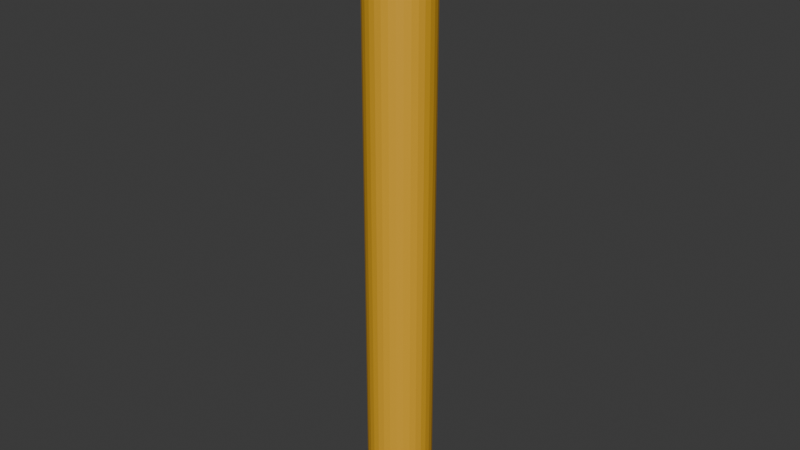 # Source: candle.blend  (saved by Blender 4.1.24; exported with 4.5.12 LTS)
import bpy
from mathutils import Matrix  # noqa: F401  (used for matrix-valued properties, if any)

bpy.ops.wm.read_factory_settings(use_empty=True)
scene = bpy.context.scene
scene.name = 'Scene'

# ---- collections
col_collection = bpy.data.collections.new('Collection'); scene.collection.children.link(col_collection)

# ---- materials (node trees are filled in below, after node groups)
mat_material_001 = bpy.data.materials.new('Material.001')
mat_material_001.use_transparent_shadow = False

# ---- material node trees
mat_material_001.use_nodes = True; mat_material_001.node_tree.nodes.clear()
_N = mat_material_001.node_tree.nodes; _L = mat_material_001.node_tree.links
n0 = _N.new('ShaderNodeBsdfPrincipled'); n0.name = 'Principled BSDF'; n0.location = (10, 300)
n0.inputs[0].default_value = (0.7991, 0.4179, 0.02217, 1.0)
n1 = _N.new('ShaderNodeOutputMaterial'); n1.name = 'Material Output'; n1.location = (300, 300)
_L.new(n0.outputs[0], n1.inputs[0])
n1.is_active_output = True

# ---- world
world_world = bpy.data.worlds.new('World'); scene.world = world_world
world_world.use_nodes = True; world_world.node_tree.nodes.clear()
_N = world_world.node_tree.nodes; _L = world_world.node_tree.links
n0 = _N.new('ShaderNodeOutputWorld'); n0.name = 'World Output'; n0.location = (300, 300)
n1 = _N.new('ShaderNodeBackground'); n1.name = 'Background'; n1.location = (10, 300)
n1.inputs[0].default_value = (0.05088, 0.05088, 0.05088, 1.0)
_L.new(n1.outputs[0], n0.inputs[0])
n0.is_active_output = True
world_world.color = (0.05088, 0.05088, 0.05088)
world_world.use_sun_shadow = False
world_world.sun_shadow_jitter_overblur = 0.0

# ---- meshes
me_cylinder = bpy.data.meshes.new('Cylinder')
me_cylinder.from_pydata([(0.0, 1.0, -1.0), (0.0, 0.3204, 1.13), (0.1951, 0.9808, -1.0), (0.06252, 0.3143, 1.13), (0.3827, 0.9239, -1.0), (0.1226, 0.2961, 1.13), (0.5556, 0.8315, -1.0), (0.178, 0.2664, 1.13), (0.7071, 0.7071, -1.0), (0.2266, 0.2266, 1.13), (0.8315, 0.5556, -1.0), (0.2664, 0.178, 1.13), (0.9239, 0.3827, -1.0), (0.2961, 0.1226, 1.13), (0.9808, 0.1951, -1.0), (0.3143, 0.06252, 1.13), (1.0, 0.0, -1.0), (0.3204, 0.0, 1.13), (0.9808, -0.1951, -1.0), (0.3143, -0.06252, 1.13), (0.9239, -0.3827, -1.0), (0.2961, -0.1226, 1.13), (0.8315, -0.5556, -1.0), (0.2664, -0.178, 1.13), (0.7071, -0.7071, -1.0), (0.2266, -0.2266, 1.13), (0.5556, -0.8315, -1.0), (0.178, -0.2664, 1.13), (0.3827, -0.9239, -1.0), (0.1226, -0.2961, 1.13), (0.1951, -0.9808, -1.0), (0.06252, -0.3143, 1.13), (0.0, -1.0, -1.0), (0.0, -0.3204, 1.13), (-0.1951, -0.9808, -1.0), (-0.06252, -0.3143, 1.13), (-0.3827, -0.9239, -1.0), (-0.1226, -0.2961, 1.13), (-0.5556, -0.8315, -1.0), (-0.178, -0.2664, 1.13), (-0.7071, -0.7071, -1.0), (-0.2266, -0.2266, 1.13), (-0.8315, -0.5556, -1.0), (-0.2664, -0.178, 1.13), (-0.9239, -0.3827, -1.0), (-0.2961, -0.1226, 1.13), (-0.9808, -0.1951, -1.0), (-0.3143, -0.06252, 1.13), (-1.0, 0.0, -1.0), (-0.3204, 0.0, 1.13), (-0.9808, 0.1951, -1.0), (-0.3143, 0.06252, 1.13), (-0.9239, 0.3827, -1.0), (-0.2961, 0.1226, 1.13), (-0.8315, 0.5556, -1.0), (-0.2664, 0.178, 1.13), (-0.7071, 0.7071, -1.0), (-0.2266, 0.2266, 1.13), (-0.5556, 0.8315, -1.0), (-0.178, 0.2664, 1.13), (-0.3827, 0.9239, -1.0), (-0.1226, 0.2961, 1.13), (-0.1951, 0.9808, -1.0), (-0.06252, 0.3143, 1.13), (0.1951, 0.9808, 1.0), (0.0, 1.0, 1.0), (0.3827, 0.9239, 1.0), (0.5556, 0.8315, 1.0), (0.7071, 0.7071, 1.0), (0.8315, 0.5556, 1.0), (0.9239, 0.3827, 1.0), (0.9808, 0.1951, 1.0), (1.0, 0.0, 1.0), (0.9808, -0.1951, 1.0), (0.9239, -0.3827, 1.0), (0.8315, -0.5556, 1.0), (0.7071, -0.7071, 1.0), (0.5556, -0.8315, 1.0), (0.3827, -0.9239, 1.0), (0.1951, -0.9808, 1.0), (0.0, -1.0, 1.0), (-0.1951, -0.9808, 1.0), (-0.3827, -0.9239, 1.0), (-0.5556, -0.8315, 1.0), (-0.7071, -0.7071, 1.0), (-0.8315, -0.5556, 1.0), (-0.9239, -0.3827, 1.0), (-0.9808, -0.1951, 1.0), (-1.0, 0.0, 1.0), (-0.9808, 0.1951, 1.0), (-0.9239, 0.3827, 1.0), (-0.8315, 0.5556, 1.0), (-0.7071, 0.7071, 1.0), (-0.5556, 0.8315, 1.0), (-0.3827, 0.9239, 1.0), (-0.1951, 0.9808, 1.0), (0.1951, 0.9808, 1.0), (0.0, 1.0, 1.0), (0.3827, 0.9239, 1.0), (0.5556, 0.8315, 1.0), (0.7071, 0.7071, 1.0), (0.8315, 0.5556, 1.0), (0.9239, 0.3827, 1.0), (0.9808, 0.1951, 1.0), (1.0, 0.0, 1.0), (0.9808, -0.1951, 1.0), (0.9239, -0.3827, 1.0), (0.8315, -0.5556, 1.0), (0.7071, -0.7071, 1.0), (0.5556, -0.8315, 1.0), (0.3827, -0.9239, 1.0), (0.1951, -0.9808, 1.0), (0.0, -1.0, 1.0), (-0.1951, -0.9808, 1.0), (-0.3827, -0.9239, 1.0), (-0.5556, -0.8315, 1.0), (-0.7071, -0.7071, 1.0), (-0.8315, -0.5556, 1.0), (-0.9239, -0.3827, 1.0), (-0.9808, -0.1951, 1.0), (-1.0, 0.0, 1.0), (-0.9808, 0.1951, 1.0), (-0.9239, 0.3827, 1.0), (-0.8315, 0.5556, 1.0), (-0.7071, 0.7071, 1.0), (-0.5556, 0.8315, 1.0), (-0.3827, 0.9239, 1.0), (-0.1951, 0.9808, 1.0), (0.1284, 0.6457, 1.07), (0.0, 0.6584, 1.07), (0.252, 0.6083, 1.07), (0.3658, 0.5474, 1.07), (0.4656, 0.4656, 1.07), (0.5474, 0.3658, 1.07), (0.6083, 0.252, 1.07), (0.6457, 0.1284, 1.07), (0.6584, 0.0, 1.07), (0.6457, -0.1284, 1.07), (0.6083, -0.252, 1.07), (0.5474, -0.3658, 1.07), (0.4656, -0.4656, 1.07), (0.3658, -0.5474, 1.07), (0.252, -0.6083, 1.07), (0.1284, -0.6457, 1.07), (0.0, -0.6584, 1.07), (-0.1284, -0.6457, 1.07), (-0.252, -0.6083, 1.07), (-0.3658, -0.5474, 1.07), (-0.4656, -0.4656, 1.07), (-0.5474, -0.3658, 1.07), (-0.6083, -0.252, 1.07), (-0.6457, -0.1284, 1.07), (-0.6584, 0.0, 1.07), (-0.6457, 0.1284, 1.07), (-0.6083, 0.252, 1.07), (-0.5474, 0.3658, 1.07), (-0.4656, 0.4656, 1.07), (-0.3658, 0.5474, 1.07), (-0.252, 0.6083, 1.07), (-0.1284, 0.6457, 1.07)], [], [(0, 65, 64, 2), (2, 64, 66, 4), (4, 66, 67, 6), (6, 67, 68, 8), (8, 68, 69, 10), (10, 69, 70, 12), (12, 70, 71, 14), (14, 71, 72, 16), (16, 72, 73, 18), (18, 73, 74, 20), (20, 74, 75, 22), (22, 75, 76, 24), (24, 76, 77, 26), (26, 77, 78, 28), (28, 78, 79, 30), (30, 79, 80, 32), (32, 80, 81, 34), (34, 81, 82, 36), (36, 82, 83, 38), (38, 83, 84, 40), (40, 84, 85, 42), (42, 85, 86, 44), (44, 86, 87, 46), (46, 87, 88, 48), (48, 88, 89, 50), (50, 89, 90, 52), (52, 90, 91, 54), (54, 91, 92, 56), (56, 92, 93, 58), (58, 93, 94, 60), (3, 1, 63, 61, 59, 57, 55, 53, 51, 49, 47, 45, 43, 41, 39, 37, 35, 33, 31, 29, 27, 25, 23, 21, 19, 17, 15, 13, 11, 9, 7, 5), (60, 94, 95, 62), (62, 95, 65, 0), (0, 2, 4, 6, 8, 10, 12, 14, 16, 18, 20, 22, 24, 26, 28, 30, 32, 34, 36, 38, 40, 42, 44, 46, 48, 50, 52, 54, 56, 58, 60, 62), (97, 96, 64, 65), (96, 98, 66, 64), (98, 99, 67, 66), (99, 100, 68, 67), (100, 101, 69, 68), (101, 102, 70, 69), (102, 103, 71, 70), (103, 104, 72, 71), (104, 105, 73, 72), (105, 106, 74, 73), (106, 107, 75, 74), (107, 108, 76, 75), (108, 109, 77, 76), (109, 110, 78, 77), (110, 111, 79, 78), (111, 112, 80, 79), (112, 113, 81, 80), (113, 114, 82, 81), (114, 115, 83, 82), (115, 116, 84, 83), (116, 117, 85, 84), (117, 118, 86, 85), (118, 119, 87, 86), (119, 120, 88, 87), (120, 121, 89, 88), (121, 122, 90, 89), (122, 123, 91, 90), (123, 124, 92, 91), (124, 125, 93, 92), (125, 126, 94, 93), (126, 127, 95, 94), (127, 97, 65, 95), (129, 128, 96, 97), (128, 130, 98, 96), (130, 131, 99, 98), (131, 132, 100, 99), (132, 133, 101, 100), (133, 134, 102, 101), (134, 135, 103, 102), (135, 136, 104, 103), (136, 137, 105, 104), (137, 138, 106, 105), (138, 139, 107, 106), (139, 140, 108, 107), (140, 141, 109, 108), (141, 142, 110, 109), (142, 143, 111, 110), (143, 144, 112, 111), (144, 145, 113, 112), (145, 146, 114, 113), (146, 147, 115, 114), (147, 148, 116, 115), (148, 149, 117, 116), (149, 150, 118, 117), (150, 151, 119, 118), (151, 152, 120, 119), (152, 153, 121, 120), (153, 154, 122, 121), (154, 155, 123, 122), (155, 156, 124, 123), (156, 157, 125, 124), (157, 158, 126, 125), (158, 159, 127, 126), (159, 129, 97, 127), (1, 3, 128, 129), (3, 5, 130, 128), (5, 7, 131, 130), (7, 9, 132, 131), (9, 11, 133, 132), (11, 13, 134, 133), (13, 15, 135, 134), (15, 17, 136, 135), (17, 19, 137, 136), (19, 21, 138, 137), (21, 23, 139, 138), (23, 25, 140, 139), (25, 27, 141, 140), (27, 29, 142, 141), (29, 31, 143, 142), (31, 33, 144, 143), (33, 35, 145, 144), (35, 37, 146, 145), (37, 39, 147, 146), (39, 41, 148, 147), (41, 43, 149, 148), (43, 45, 150, 149), (45, 47, 151, 150), (47, 49, 152, 151), (49, 51, 153, 152), (51, 53, 154, 153), (53, 55, 155, 154), (55, 57, 156, 155), (57, 59, 157, 156), (59, 61, 158, 157), (61, 63, 159, 158), (63, 1, 129, 159)])
_uv = me_cylinder.uv_layers.new(name='UVMap')
_uv.uv.foreach_set('vector', [1.0, 0.5, 1.0, 1.0, 0.9688, 1.0, 0.9688, 0.5, 0.9688, 0.5, 0.9688, 1.0, 0.9375, 1.0, 0.9375, 0.5, 0.9375, 0.5, 0.9375, 1.0, 0.9062, 1.0, 0.9062, 0.5, 0.9062, 0.5, 0.9062, 1.0, 0.875, 1.0, 0.875, 0.5, 0.875, 0.5, 0.875, 1.0, 0.8438, 1.0, 0.8438, 0.5, 0.8438, 0.5, 0.8438, 1.0, 0.8125, 1.0, 0.8125, 0.5, 0.8125, 0.5, 0.8125, 1.0, 0.7812, 1.0, 0.7812, 0.5, 0.7812, 0.5, 0.7812, 1.0, 0.75, 1.0, 0.75, 0.5, 0.75, 0.5, 0.75, 1.0, 0.7188, 1.0, 0.7188, 0.5, 0.7188, 0.5, 0.7188, 1.0, 0.6875, 1.0, 0.6875, 0.5, 0.6875, 0.5, 0.6875, 1.0, 0.6562, 1.0, 0.6562, 0.5, 0.6562, 0.5, 0.6562, 1.0, 0.625, 1.0, 0.625, 0.5, 0.625, 0.5, 0.625, 1.0, 0.5938, 1.0, 0.5938, 0.5, 0.5938, 0.5, 0.5938, 1.0, 0.5625, 1.0, 0.5625, 0.5, 0.5625, 0.5, 0.5625, 1.0, 0.5312, 1.0, 0.5312, 0.5, 0.5312, 0.5, 0.5312, 1.0, 0.5, 1.0, 0.5, 0.5, 0.5, 0.5, 0.5, 1.0, 0.4688, 1.0, 0.4688, 0.5, 0.4688, 0.5, 0.4688, 1.0, 0.4375, 1.0, 0.4375, 0.5, 0.4375, 0.5, 0.4375, 1.0, 0.4062, 1.0, 0.4062, 0.5, 0.4062, 0.5, 0.4062, 1.0, 0.375, 1.0, 0.375, 0.5, 0.375, 0.5, 0.375, 1.0, 0.3438, 1.0, 0.3438, 0.5, 0.3438, 0.5, 0.3438, 1.0, 0.3125, 1.0, 0.3125, 0.5, 0.3125, 0.5, 0.3125, 1.0, 0.2812, 1.0, 0.2812, 0.5, 0.2812, 0.5, 0.2812, 1.0, 0.25, 1.0, 0.25, 0.5, 0.25, 0.5, 0.25, 1.0, 0.2188, 1.0, 0.2188, 0.5, 0.2188, 0.5, 0.2188, 1.0, 0.1875, 1.0, 0.1875, 0.5, 0.1875, 0.5, 0.1875, 1.0, 0.1562, 1.0, 0.1562, 0.5, 0.1562, 0.5, 0.1562, 1.0, 0.125, 1.0, 0.125, 0.5, 0.125, 0.5, 0.125, 1.0, 0.09375, 1.0, 0.09375, 0.5, 0.09375, 0.5, 0.09375, 1.0, 0.0625, 1.0, 0.0625, 0.5, 0.265, 0.3254, 0.25, 0.3269, 0.235, 0.3254, 0.2206, 0.3211, 0.2073, 0.3139, 0.1956, 0.3044, 0.1861, 0.2927, 0.1789, 0.2794, 0.1746, 0.265, 0.1731, 0.25, 0.1746, 0.235, 0.1789, 0.2206, 0.1861, 0.2073, 0.1956, 0.1956, 0.2073, 0.1861, 0.2206, 0.1789, 0.235, 0.1746, 0.25, 0.1731, 0.265, 0.1746, 0.2794, 0.1789, 0.2927, 0.1861, 0.3044, 0.1956, 0.3139, 0.2073, 0.3211, 0.2206, 0.3254, 0.235, 0.3269, 0.25, 0.3254, 0.265, 0.3211, 0.2794, 0.3139, 0.2927, 0.3044, 0.3044, 0.2927, 0.3139, 0.2794, 0.3211, 0.0625, 0.5, 0.0625, 1.0, 0.03125, 1.0, 0.03125, 0.5, 0.03125, 0.5, 0.03125, 1.0, 0.0, 1.0, 0.0, 0.5, 0.75, 0.49, 0.7968, 0.4854, 0.8418, 0.4717, 0.8833, 0.4496, 0.9197, 0.4197, 0.9496, 0.3833, 0.9717, 0.3418, 0.9854, 0.2968, 0.99, 0.25, 0.9854, 0.2032, 0.9717, 0.1582, 0.9496, 0.1167, 0.9197, 0.08029, 0.8833, 0.05045, 0.8418, 0.02827, 0.7968, 0.01461, 0.75, 0.01, 0.7032, 0.01461, 0.6582, 0.02827, 0.6167, 0.05045, 0.5803, 0.08029, 0.5504, 0.1167, 0.5283, 0.1582, 0.5146, 0.2032, 0.51, 0.25, 0.5146, 0.2968, 0.5283, 0.3418, 0.5504, 0.3833, 0.5803, 0.4197, 0.6167, 0.4496, 0.6582, 0.4717, 0.7032, 0.4854, 0.25, 0.49, 0.2968, 0.4854, 0.2968, 0.4854, 0.25, 0.49, 0.2968, 0.4854, 0.3418, 0.4717, 0.3418, 0.4717, 0.2968, 0.4854, 0.3418, 0.4717, 0.3833, 0.4496, 0.3833, 0.4496, 0.3418, 0.4717, 0.3833, 0.4496, 0.4197, 0.4197, 0.4197, 0.4197, 0.3833, 0.4496, 0.4197, 0.4197, 0.4496, 0.3833, 0.4496, 0.3833, 0.4197, 0.4197, 0.4496, 0.3833, 0.4717, 0.3418, 0.4717, 0.3418, 0.4496, 0.3833, 0.4717, 0.3418, 0.4854, 0.2968, 0.4854, 0.2968, 0.4717, 0.3418, 0.4854, 0.2968, 0.49, 0.25, 0.49, 0.25, 0.4854, 0.2968, 0.49, 0.25, 0.4854, 0.2032, 0.4854, 0.2032, 0.49, 0.25, 0.4854, 0.2032, 0.4717, 0.1582, 0.4717, 0.1582, 0.4854, 0.2032, 0.4717, 0.1582, 0.4496, 0.1167, 0.4496, 0.1167, 0.4717, 0.1582, 0.4496, 0.1167, 0.4197, 0.08029, 0.4197, 0.08029, 0.4496, 0.1167, 0.4197, 0.08029, 0.3833, 0.05045, 0.3833, 0.05045, 0.4197, 0.08029, 0.3833, 0.05045, 0.3418, 0.02827, 0.3418, 0.02827, 0.3833, 0.05045, 0.3418, 0.02827, 0.2968, 0.01461, 0.2968, 0.01461, 0.3418, 0.02827, 0.2968, 0.01461, 0.25, 0.01, 0.25, 0.01, 0.2968, 0.01461, 0.25, 0.01, 0.2032, 0.01461, 0.2032, 0.01461, 0.25, 0.01, 0.2032, 0.01461, 0.1582, 0.02827, 0.1582, 0.02827, 0.2032, 0.01461, 0.1582, 0.02827, 0.1167, 0.05045, 0.1167, 0.05045, 0.1582, 0.02827, 0.1167, 0.05045, 0.08029, 0.08029, 0.08029, 0.08029, 0.1167, 0.05045, 0.08029, 0.08029, 0.05045, 0.1167, 0.05045, 0.1167, 0.08029, 0.08029, 0.05045, 0.1167, 0.02827, 0.1582, 0.02827, 0.1582, 0.05045, 0.1167, 0.02827, 0.1582, 0.01461, 0.2032, 0.01461, 0.2032, 0.02827, 0.1582, 0.01461, 0.2032, 0.01, 0.25, 0.01, 0.25, 0.01461, 0.2032, 0.01, 0.25, 0.01461, 0.2968, 0.01461, 0.2968, 0.01, 0.25, 0.01461, 0.2968, 0.02827, 0.3418, 0.02827, 0.3418, 0.01461, 0.2968, 0.02827, 0.3418, 0.05045, 0.3833, 0.05045, 0.3833, 0.02827, 0.3418, 0.05045, 0.3833, 0.08029, 0.4197, 0.08029, 0.4197, 0.05045, 0.3833, 0.08029, 0.4197, 0.1167, 0.4496, 0.1167, 0.4496, 0.08029, 0.4197, 0.1167, 0.4496, 0.1582, 0.4717, 0.1582, 0.4717, 0.1167, 0.4496, 0.1582, 0.4717, 0.2032, 0.4854, 0.2032, 0.4854, 0.1582, 0.4717, 0.2032, 0.4854, 0.25, 0.49, 0.25, 0.49, 0.2032, 0.4854, 0.25, 0.408, 0.2808, 0.405, 0.2968, 0.4854, 0.25, 0.49, 0.2808, 0.405, 0.3105, 0.396, 0.3418, 0.4717, 0.2968, 0.4854, 0.3105, 0.396, 0.3378, 0.3814, 0.3833, 0.4496, 0.3418, 0.4717, 0.3378, 0.3814, 0.3617, 0.3617, 0.4197, 0.4197, 0.3833, 0.4496, 0.3617, 0.3617, 0.3814, 0.3378, 0.4496, 0.3833, 0.4197, 0.4197, 0.3814, 0.3378, 0.396, 0.3105, 0.4717, 0.3418, 0.4496, 0.3833, 0.396, 0.3105, 0.405, 0.2808, 0.4854, 0.2968, 0.4717, 0.3418, 0.405, 0.2808, 0.408, 0.25, 0.49, 0.25, 0.4854, 0.2968, 0.408, 0.25, 0.405, 0.2192, 0.4854, 0.2032, 0.49, 0.25, 0.405, 0.2192, 0.396, 0.1895, 0.4717, 0.1582, 0.4854, 0.2032, 0.396, 0.1895, 0.3814, 0.1622, 0.4496, 0.1167, 0.4717, 0.1582, 0.3814, 0.1622, 0.3617, 0.1383, 0.4197, 0.08029, 0.4496, 0.1167, 0.3617, 0.1383, 0.3378, 0.1186, 0.3833, 0.05045, 0.4197, 0.08029, 0.3378, 0.1186, 0.3105, 0.104, 0.3418, 0.02827, 0.3833, 0.05045, 0.3105, 0.104, 0.2808, 0.09502, 0.2968, 0.01461, 0.3418, 0.02827, 0.2808, 0.09502, 0.25, 0.09199, 0.25, 0.01, 0.2968, 0.01461, 0.25, 0.09199, 0.2192, 0.09502, 0.2032, 0.01461, 0.25, 0.01, 0.2192, 0.09502, 0.1895, 0.104, 0.1582, 0.02827, 0.2032, 0.01461, 0.1895, 0.104, 0.1622, 0.1186, 0.1167, 0.05045, 0.1582, 0.02827, 0.1622, 0.1186, 0.1383, 0.1383, 0.08029, 0.08029, 0.1167, 0.05045, 0.1383, 0.1383, 0.1186, 0.1622, 0.05045, 0.1167, 0.08029, 0.08029, 0.1186, 0.1622, 0.104, 0.1895, 0.02827, 0.1582, 0.05045, 0.1167, 0.104, 0.1895, 0.09502, 0.2192, 0.01461, 0.2032, 0.02827, 0.1582, 0.09502, 0.2192, 0.09199, 0.25, 0.01, 0.25, 0.01461, 0.2032, 0.09199, 0.25, 0.09502, 0.2808, 0.01461, 0.2968, 0.01, 0.25, 0.09502, 0.2808, 0.104, 0.3105, 0.02827, 0.3418, 0.01461, 0.2968, 0.104, 0.3105, 0.1186, 0.3378, 0.05045, 0.3833, 0.02827, 0.3418, 0.1186, 0.3378, 0.1383, 0.3617, 0.08029, 0.4197, 0.05045, 0.3833, 0.1383, 0.3617, 0.1622, 0.3814, 0.1167, 0.4496, 0.08029, 0.4197, 0.1622, 0.3814, 0.1895, 0.396, 0.1582, 0.4717, 0.1167, 0.4496, 0.1895, 0.396, 0.2192, 0.405, 0.2032, 0.4854, 0.1582, 0.4717, 0.2192, 0.405, 0.25, 0.408, 0.25, 0.49, 0.2032, 0.4854, 0.25, 0.3269, 0.265, 0.3254, 0.2808, 0.405, 0.25, 0.408, 0.265, 0.3254, 0.2794, 0.3211, 0.3105, 0.396, 0.2808, 0.405, 0.2794, 0.3211, 0.2927, 0.3139, 0.3378, 0.3814, 0.3105, 0.396, 0.2927, 0.3139, 0.3044, 0.3044, 0.3617, 0.3617, 0.3378, 0.3814, 0.3044, 0.3044, 0.3139, 0.2927, 0.3814, 0.3378, 0.3617, 0.3617, 0.3139, 0.2927, 0.3211, 0.2794, 0.396, 0.3105, 0.3814, 0.3378, 0.3211, 0.2794, 0.3254, 0.265, 0.405, 0.2808, 0.396, 0.3105, 0.3254, 0.265, 0.3269, 0.25, 0.408, 0.25, 0.405, 0.2808, 0.3269, 0.25, 0.3254, 0.235, 0.405, 0.2192, 0.408, 0.25, 0.3254, 0.235, 0.3211, 0.2206, 0.396, 0.1895, 0.405, 0.2192, 0.3211, 0.2206, 0.3139, 0.2073, 0.3814, 0.1622, 0.396, 0.1895, 0.3139, 0.2073, 0.3044, 0.1956, 0.3617, 0.1383, 0.3814, 0.1622, 0.3044, 0.1956, 0.2927, 0.1861, 0.3378, 0.1186, 0.3617, 0.1383, 0.2927, 0.1861, 0.2794, 0.1789, 0.3105, 0.104, 0.3378, 0.1186, 0.2794, 0.1789, 0.265, 0.1746, 0.2808, 0.09502, 0.3105, 0.104, 0.265, 0.1746, 0.25, 0.1731, 0.25, 0.09199, 0.2808, 0.09502, 0.25, 0.1731, 0.235, 0.1746, 0.2192, 0.09502, 0.25, 0.09199, 0.235, 0.1746, 0.2206, 0.1789, 0.1895, 0.104, 0.2192, 0.09502, 0.2206, 0.1789, 0.2073, 0.1861, 0.1622, 0.1186, 0.1895, 0.104, 0.2073, 0.1861, 0.1956, 0.1956, 0.1383, 0.1383, 0.1622, 0.1186, 0.1956, 0.1956, 0.1861, 0.2073, 0.1186, 0.1622, 0.1383, 0.1383, 0.1861, 0.2073, 0.1789, 0.2206, 0.104, 0.1895, 0.1186, 0.1622, 0.1789, 0.2206, 0.1746, 0.235, 0.09502, 0.2192, 0.104, 0.1895, 0.1746, 0.235, 0.1731, 0.25, 0.09199, 0.25, 0.09502, 0.2192, 0.1731, 0.25, 0.1746, 0.265, 0.09502, 0.2808, 0.09199, 0.25, 0.1746, 0.265, 0.1789, 0.2794, 0.104, 0.3105, 0.09502, 0.2808, 0.1789, 0.2794, 0.1861, 0.2927, 0.1186, 0.3378, 0.104, 0.3105, 0.1861, 0.2927, 0.1956, 0.3044, 0.1383, 0.3617, 0.1186, 0.3378, 0.1956, 0.3044, 0.2073, 0.3139, 0.1622, 0.3814, 0.1383, 0.3617, 0.2073, 0.3139, 0.2206, 0.3211, 0.1895, 0.396, 0.1622, 0.3814, 0.2206, 0.3211, 0.235, 0.3254, 0.2192, 0.405, 0.1895, 0.396, 0.235, 0.3254, 0.25, 0.3269, 0.25, 0.408, 0.2192, 0.405])
me_cylinder.materials.append(mat_material_001)
me_cylinder.update()
me_cylinder_001 = bpy.data.meshes.new('Cylinder.001')
me_cylinder_001.from_pydata([(0.0, 1.0, -1.0), (0.0, 1.0, 1.0), (0.1951, 0.9808, -1.0), (0.1951, 0.9808, 1.0), (0.3827, 0.9239, -1.0), (0.3827, 0.9239, 1.0), (0.5556, 0.8315, -1.0), (0.5556, 0.8315, 1.0), (0.7071, 0.7071, -1.0), (0.7071, 0.7071, 1.0), (0.8315, 0.5556, -1.0), (0.8315, 0.5556, 1.0), (0.9239, 0.3827, -1.0), (0.9239, 0.3827, 1.0), (0.9808, 0.1951, -1.0), (0.9808, 0.1951, 1.0), (1.0, 0.0, -1.0), (1.0, 0.0, 1.0), (0.9808, -0.1951, -1.0), (0.9808, -0.1951, 1.0), (0.9239, -0.3827, -1.0), (0.9239, -0.3827, 1.0), (0.8315, -0.5556, -1.0), (0.8315, -0.5556, 1.0), (0.7071, -0.7071, -1.0), (0.7071, -0.7071, 1.0), (0.5556, -0.8315, -1.0), (0.5556, -0.8315, 1.0), (0.3827, -0.9239, -1.0), (0.3827, -0.9239, 1.0), (0.1951, -0.9808, -1.0), (0.1951, -0.9808, 1.0), (0.0, -1.0, -1.0), (0.0, -1.0, 1.0), (-0.1951, -0.9808, -1.0), (-0.1951, -0.9808, 1.0), (-0.3827, -0.9239, -1.0), (-0.3827, -0.9239, 1.0), (-0.5556, -0.8315, -1.0), (-0.5556, -0.8315, 1.0), (-0.7071, -0.7071, -1.0), (-0.7071, -0.7071, 1.0), (-0.8315, -0.5556, -1.0), (-0.8315, -0.5556, 1.0), (-0.9239, -0.3827, -1.0), (-0.9239, -0.3827, 1.0), (-0.9808, -0.1951, -1.0), (-0.9808, -0.1951, 1.0), (-1.0, 0.0, -1.0), (-1.0, 0.0, 1.0), (-0.9808, 0.1951, -1.0), (-0.9808, 0.1951, 1.0), (-0.9239, 0.3827, -1.0), (-0.9239, 0.3827, 1.0), (-0.8315, 0.5556, -1.0), (-0.8315, 0.5556, 1.0), (-0.7071, 0.7071, -1.0), (-0.7071, 0.7071, 1.0), (-0.5556, 0.8315, -1.0), (-0.5556, 0.8315, 1.0), (-0.3827, 0.9239, -1.0), (-0.3827, 0.9239, 1.0), (-0.1951, 0.9808, -1.0), (-0.1951, 0.9808, 1.0)], [], [(0, 1, 3, 2), (2, 3, 5, 4), (4, 5, 7, 6), (6, 7, 9, 8), (8, 9, 11, 10), (10, 11, 13, 12), (12, 13, 15, 14), (14, 15, 17, 16), (16, 17, 19, 18), (18, 19, 21, 20), (20, 21, 23, 22), (22, 23, 25, 24), (24, 25, 27, 26), (26, 27, 29, 28), (28, 29, 31, 30), (30, 31, 33, 32), (32, 33, 35, 34), (34, 35, 37, 36), (36, 37, 39, 38), (38, 39, 41, 40), (40, 41, 43, 42), (42, 43, 45, 44), (44, 45, 47, 46), (46, 47, 49, 48), (48, 49, 51, 50), (50, 51, 53, 52), (52, 53, 55, 54), (54, 55, 57, 56), (56, 57, 59, 58), (58, 59, 61, 60), (3, 1, 63, 61, 59, 57, 55, 53, 51, 49, 47, 45, 43, 41, 39, 37, 35, 33, 31, 29, 27, 25, 23, 21, 19, 17, 15, 13, 11, 9, 7, 5), (60, 61, 63, 62), (62, 63, 1, 0), (0, 2, 4, 6, 8, 10, 12, 14, 16, 18, 20, 22, 24, 26, 28, 30, 32, 34, 36, 38, 40, 42, 44, 46, 48, 50, 52, 54, 56, 58, 60, 62)])
_uv = me_cylinder_001.uv_layers.new(name='UVMap')
_uv.uv.foreach_set('vector', [1.0, 0.5, 1.0, 1.0, 0.9688, 1.0, 0.9688, 0.5, 0.9688, 0.5, 0.9688, 1.0, 0.9375, 1.0, 0.9375, 0.5, 0.9375, 0.5, 0.9375, 1.0, 0.9062, 1.0, 0.9062, 0.5, 0.9062, 0.5, 0.9062, 1.0, 0.875, 1.0, 0.875, 0.5, 0.875, 0.5, 0.875, 1.0, 0.8438, 1.0, 0.8438, 0.5, 0.8438, 0.5, 0.8438, 1.0, 0.8125, 1.0, 0.8125, 0.5, 0.8125, 0.5, 0.8125, 1.0, 0.7812, 1.0, 0.7812, 0.5, 0.7812, 0.5, 0.7812, 1.0, 0.75, 1.0, 0.75, 0.5, 0.75, 0.5, 0.75, 1.0, 0.7188, 1.0, 0.7188, 0.5, 0.7188, 0.5, 0.7188, 1.0, 0.6875, 1.0, 0.6875, 0.5, 0.6875, 0.5, 0.6875, 1.0, 0.6562, 1.0, 0.6562, 0.5, 0.6562, 0.5, 0.6562, 1.0, 0.625, 1.0, 0.625, 0.5, 0.625, 0.5, 0.625, 1.0, 0.5938, 1.0, 0.5938, 0.5, 0.5938, 0.5, 0.5938, 1.0, 0.5625, 1.0, 0.5625, 0.5, 0.5625, 0.5, 0.5625, 1.0, 0.5312, 1.0, 0.5312, 0.5, 0.5312, 0.5, 0.5312, 1.0, 0.5, 1.0, 0.5, 0.5, 0.5, 0.5, 0.5, 1.0, 0.4688, 1.0, 0.4688, 0.5, 0.4688, 0.5, 0.4688, 1.0, 0.4375, 1.0, 0.4375, 0.5, 0.4375, 0.5, 0.4375, 1.0, 0.4062, 1.0, 0.4062, 0.5, 0.4062, 0.5, 0.4062, 1.0, 0.375, 1.0, 0.375, 0.5, 0.375, 0.5, 0.375, 1.0, 0.3438, 1.0, 0.3438, 0.5, 0.3438, 0.5, 0.3438, 1.0, 0.3125, 1.0, 0.3125, 0.5, 0.3125, 0.5, 0.3125, 1.0, 0.2812, 1.0, 0.2812, 0.5, 0.2812, 0.5, 0.2812, 1.0, 0.25, 1.0, 0.25, 0.5, 0.25, 0.5, 0.25, 1.0, 0.2188, 1.0, 0.2188, 0.5, 0.2188, 0.5, 0.2188, 1.0, 0.1875, 1.0, 0.1875, 0.5, 0.1875, 0.5, 0.1875, 1.0, 0.1562, 1.0, 0.1562, 0.5, 0.1562, 0.5, 0.1562, 1.0, 0.125, 1.0, 0.125, 0.5, 0.125, 0.5, 0.125, 1.0, 0.09375, 1.0, 0.09375, 0.5, 0.09375, 0.5, 0.09375, 1.0, 0.0625, 1.0, 0.0625, 0.5, 0.2968, 0.4854, 0.25, 0.49, 0.2032, 0.4854, 0.1582, 0.4717, 0.1167, 0.4496, 0.08029, 0.4197, 0.05045, 0.3833, 0.02827, 0.3418, 0.01461, 0.2968, 0.01, 0.25, 0.01461, 0.2032, 0.02827, 0.1582, 0.05045, 0.1167, 0.08029, 0.08029, 0.1167, 0.05045, 0.1582, 0.02827, 0.2032, 0.01461, 0.25, 0.01, 0.2968, 0.01461, 0.3418, 0.02827, 0.3833, 0.05045, 0.4197, 0.08029, 0.4496, 0.1167, 0.4717, 0.1582, 0.4854, 0.2032, 0.49, 0.25, 0.4854, 0.2968, 0.4717, 0.3418, 0.4496, 0.3833, 0.4197, 0.4197, 0.3833, 0.4496, 0.3418, 0.4717, 0.0625, 0.5, 0.0625, 1.0, 0.03125, 1.0, 0.03125, 0.5, 0.03125, 0.5, 0.03125, 1.0, 0.0, 1.0, 0.0, 0.5, 0.75, 0.49, 0.7968, 0.4854, 0.8418, 0.4717, 0.8833, 0.4496, 0.9197, 0.4197, 0.9496, 0.3833, 0.9717, 0.3418, 0.9854, 0.2968, 0.99, 0.25, 0.9854, 0.2032, 0.9717, 0.1582, 0.9496, 0.1167, 0.9197, 0.08029, 0.8833, 0.05045, 0.8418, 0.02827, 0.7968, 0.01461, 0.75, 0.01, 0.7032, 0.01461, 0.6582, 0.02827, 0.6167, 0.05045, 0.5803, 0.08029, 0.5504, 0.1167, 0.5283, 0.1582, 0.5146, 0.2032, 0.51, 0.25, 0.5146, 0.2968, 0.5283, 0.3418, 0.5504, 0.3833, 0.5803, 0.4197, 0.6167, 0.4496, 0.6582, 0.4717, 0.7032, 0.4854])
me_cylinder_001.update()

# ---- objects
ob_cylinder = bpy.data.objects.new('Cylinder', me_cylinder)
ob_cylinder_001 = bpy.data.objects.new('Cylinder.001', me_cylinder_001)

# ---- transforms, parenting, visibility, modifiers, constraints
ob_cylinder.location = (0.0, 0.0, 0.0)
ob_cylinder.scale = (0.5563, 0.5563, 4.74)
ob_cylinder_001.location = (0.07921, -0.0033, 5.511)
ob_cylinder_001.rotation_euler = (0.0, 0.4364, 0.0)
ob_cylinder_001.scale = (0.04188, 0.04188, 0.2721)

# ---- collection membership
col_collection.objects.link(ob_cylinder)
col_collection.objects.link(ob_cylinder_001)

# ---- scene / render settings (as saved in the file)
scene.frame_start = 1; scene.frame_end = 250; scene.frame_set(1)
scene.render.engine = 'BLENDER_EEVEE_NEXT'
scene.cycles.sampling_pattern = 'TABULATED_SOBOL'
scene.eevee.ray_tracing_options.trace_max_roughness = 0.0
bpy.context.view_layer.update()

# ---- added for rendering (the .blend has no active camera and no usable light): camera, sun
cam_auto = bpy.data.cameras.new('AutoCamera')
cam_auto.lens = 50.0
cam_auto.sensor_width = 36.0
cam_auto.clip_end = 1000.0
ob_auto_camera = bpy.data.objects.new('AutoCamera', cam_auto)
scene.collection.objects.link(ob_auto_camera)
ob_auto_camera.location = (9.83733, -11.8048, 8.38795)
ob_auto_camera.rotation_euler = (1.09748, -7.21219e-08, 0.694738)
scene.camera = ob_auto_camera
light_auto_sun = bpy.data.lights.new('AutoSun', 'SUN')
light_auto_sun.energy = 3.0
light_auto_sun.angle = 0.0523599
ob_auto_sun = bpy.data.objects.new('AutoSun', light_auto_sun)
scene.collection.objects.link(ob_auto_sun)
ob_auto_sun.rotation_euler = (0.872665, 0.174533, 0.523599)
bpy.context.view_layer.update()
